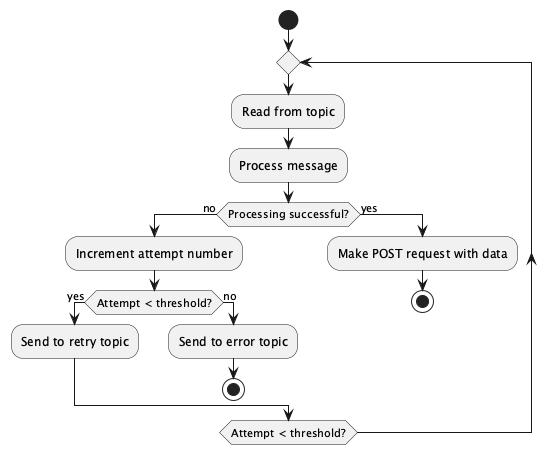

The diagram above was rendered by PlantUML. Its source (embedded in the PNG):
@startuml
start
repeat
  :Read from topic;
  :Process message;
  if (Processing successful?) then (no)
    :Increment attempt number;
    if (Attempt < threshold?) then (yes)
      :Send to retry topic;
    else (no)
      :Send to error topic;
      stop
    endif
  else (yes)
    :Make POST request with data;
    stop
  endif
repeat while (Attempt < threshold?)
@enduml